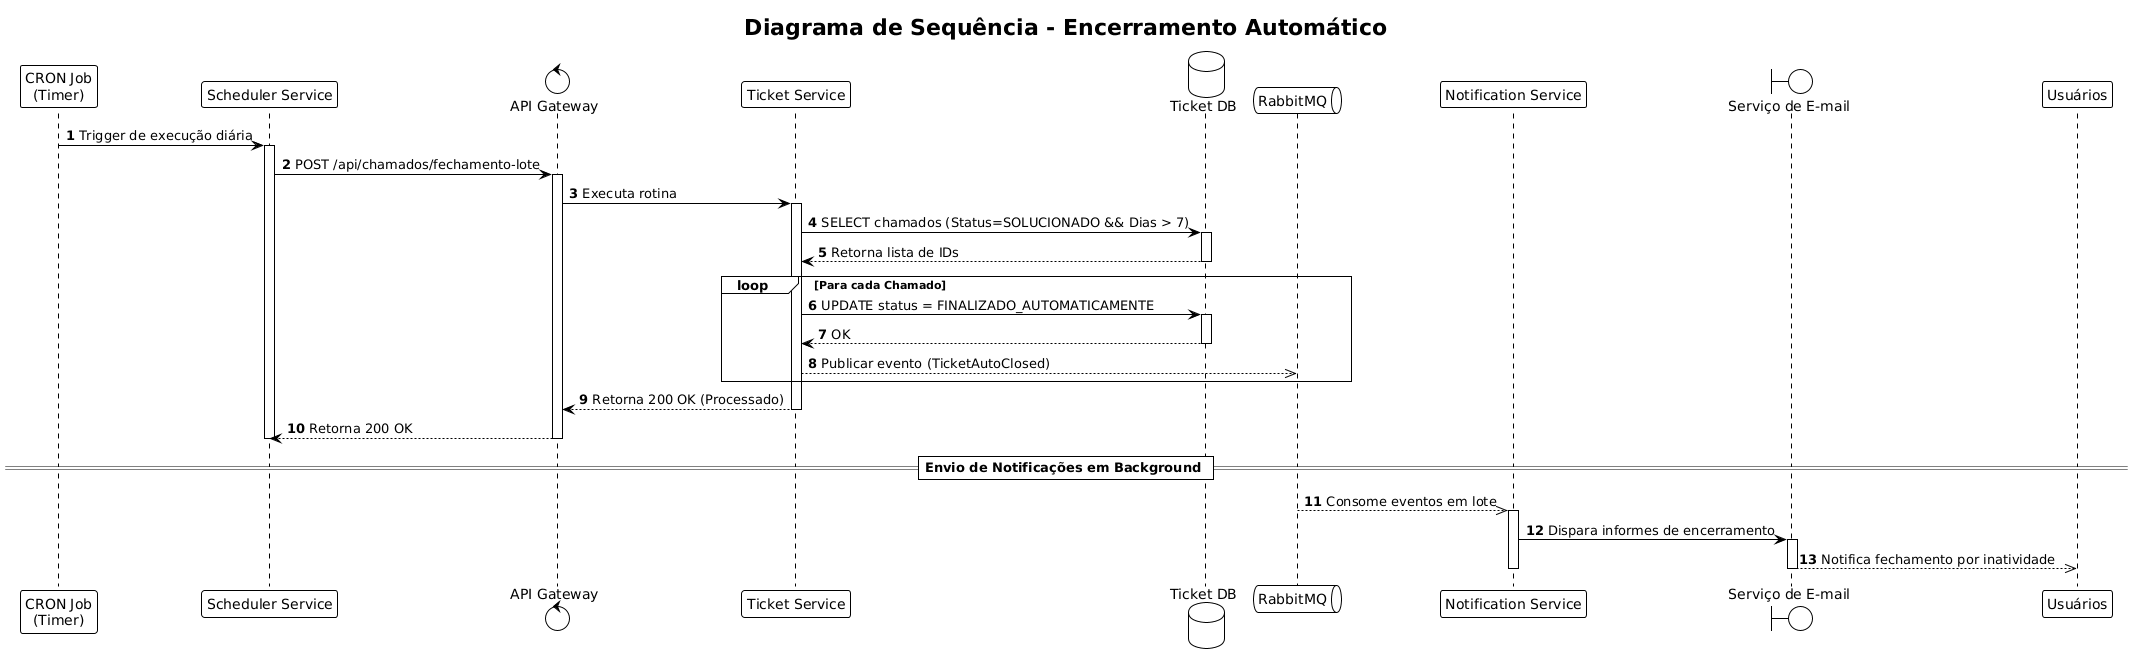

The diagram above was rendered by PlantUML. Its source (embedded in the PNG):
@startuml
!theme plain
skinparam defaultFontName Arial

title Diagrama de Sequência - Encerramento Automático

participant "CRON Job\n(Timer)" as Cron
participant "Scheduler Service" as Job
control "API Gateway" as Gateway
participant "Ticket Service" as Ticket
database "Ticket DB" as DB
queue "RabbitMQ" as MQ
participant "Notification Service" as Notify
boundary "Serviço de E-mail" as Email

autonumber
Cron -> Job : Trigger de execução diária
activate Job

Job -> Gateway : POST /api/chamados/fechamento-lote
activate Gateway
Gateway -> Ticket : Executa rotina
activate Ticket

Ticket -> DB : SELECT chamados (Status=SOLUCIONADO && Dias > 7)
activate DB
DB --> Ticket : Retorna lista de IDs
deactivate DB

loop Para cada Chamado
    Ticket -> DB : UPDATE status = FINALIZADO_AUTOMATICAMENTE
    activate DB
    DB --> Ticket : OK
    deactivate DB
    Ticket -->> MQ : Publicar evento (TicketAutoClosed)
end

Ticket --> Gateway : Retorna 200 OK (Processado)
deactivate Ticket
Gateway --> Job : Retorna 200 OK
deactivate Gateway
deactivate Job

== Envio de Notificações em Background ==
MQ -->> Notify : Consome eventos em lote
activate Notify
Notify -> Email : Dispara informes de encerramento
activate Email
Email -->> "Usuários" : Notifica fechamento por inatividade
deactivate Email
deactivate Notify
@enduml